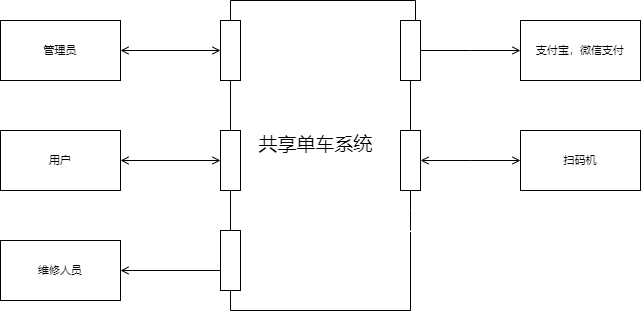

The diagram above was exported from draw.io. Its source (the exported page's mxGraphModel, read from the mxfile embedded in the PNG):
<mxGraphModel dx="1036" dy="654" grid="1" gridSize="10" guides="1" tooltips="1" connect="1" arrows="1" fold="1" page="1" pageScale="1" pageWidth="850" pageHeight="1100" math="0" shadow="0">
  <root>
    <mxCell id="0" />
    <mxCell id="1" parent="0" />
    <mxCell id="DhO9j7rg0feCo3RHNPCE-10" style="rounded=0;orthogonalLoop=1;jettySize=auto;html=1;exitX=0.5;exitY=1;exitDx=0;exitDy=0;entryX=0.5;entryY=0;entryDx=0;entryDy=0;endArrow=none;endFill=0;edgeStyle=orthogonalEdgeStyle;" parent="1" source="DhO9j7rg0feCo3RHNPCE-5" target="DhO9j7rg0feCo3RHNPCE-6" edge="1">
      <mxGeometry relative="1" as="geometry" />
    </mxCell>
    <mxCell id="DhO9j7rg0feCo3RHNPCE-12" style="edgeStyle=orthogonalEdgeStyle;shape=connector;rounded=0;orthogonalLoop=1;jettySize=auto;html=1;exitX=0.5;exitY=0;exitDx=0;exitDy=0;labelBackgroundColor=default;strokeColor=default;align=center;verticalAlign=middle;fontFamily=Helvetica;fontSize=11;fontColor=default;endArrow=none;endFill=0;entryX=0.75;entryY=0;entryDx=0;entryDy=0;" parent="1" source="DhO9j7rg0feCo3RHNPCE-5" target="DhO9j7rg0feCo3RHNPCE-7" edge="1">
      <mxGeometry relative="1" as="geometry">
        <mxPoint x="380" y="240" as="targetPoint" />
      </mxGeometry>
    </mxCell>
    <mxCell id="DhO9j7rg0feCo3RHNPCE-14" style="edgeStyle=orthogonalEdgeStyle;shape=connector;rounded=0;orthogonalLoop=1;jettySize=auto;html=1;exitX=0;exitY=0.5;exitDx=0;exitDy=0;labelBackgroundColor=default;strokeColor=default;align=center;verticalAlign=middle;fontFamily=Helvetica;fontSize=11;fontColor=default;endArrow=open;endFill=0;startArrow=open;startFill=0;" parent="1" source="DhO9j7rg0feCo3RHNPCE-5" edge="1">
      <mxGeometry relative="1" as="geometry">
        <mxPoint x="260" y="320" as="targetPoint" />
      </mxGeometry>
    </mxCell>
    <mxCell id="DhO9j7rg0feCo3RHNPCE-5" value="" style="rounded=0;whiteSpace=wrap;html=1;" parent="1" vertex="1">
      <mxGeometry x="360" y="290" width="20" height="60" as="geometry" />
    </mxCell>
    <mxCell id="DhO9j7rg0feCo3RHNPCE-15" style="edgeStyle=orthogonalEdgeStyle;shape=connector;rounded=0;orthogonalLoop=1;jettySize=auto;html=1;exitX=0;exitY=0.5;exitDx=0;exitDy=0;labelBackgroundColor=default;strokeColor=default;align=center;verticalAlign=middle;fontFamily=Helvetica;fontSize=11;fontColor=default;endArrow=open;endFill=0;startArrow=open;startFill=0;" parent="1" source="DhO9j7rg0feCo3RHNPCE-6" edge="1">
      <mxGeometry relative="1" as="geometry">
        <mxPoint x="260" y="430" as="targetPoint" />
      </mxGeometry>
    </mxCell>
    <mxCell id="DhO9j7rg0feCo3RHNPCE-24" style="edgeStyle=orthogonalEdgeStyle;shape=connector;rounded=0;orthogonalLoop=1;jettySize=auto;html=1;exitX=0.5;exitY=1;exitDx=0;exitDy=0;entryX=0.5;entryY=0;entryDx=0;entryDy=0;labelBackgroundColor=default;strokeColor=default;align=center;verticalAlign=middle;fontFamily=Helvetica;fontSize=11;fontColor=default;endArrow=none;endFill=0;" parent="1" source="DhO9j7rg0feCo3RHNPCE-6" target="DhO9j7rg0feCo3RHNPCE-23" edge="1">
      <mxGeometry relative="1" as="geometry" />
    </mxCell>
    <mxCell id="DhO9j7rg0feCo3RHNPCE-6" value="" style="rounded=0;whiteSpace=wrap;html=1;" parent="1" vertex="1">
      <mxGeometry x="360" y="400" width="20" height="60" as="geometry" />
    </mxCell>
    <mxCell id="DhO9j7rg0feCo3RHNPCE-11" style="edgeStyle=none;shape=connector;rounded=0;orthogonalLoop=1;jettySize=auto;html=1;exitX=0.5;exitY=1;exitDx=0;exitDy=0;entryX=0.5;entryY=0;entryDx=0;entryDy=0;labelBackgroundColor=default;strokeColor=default;align=center;verticalAlign=middle;fontFamily=Helvetica;fontSize=11;fontColor=default;endArrow=none;endFill=0;" parent="1" source="DhO9j7rg0feCo3RHNPCE-7" target="DhO9j7rg0feCo3RHNPCE-8" edge="1">
      <mxGeometry relative="1" as="geometry" />
    </mxCell>
    <mxCell id="DhO9j7rg0feCo3RHNPCE-16" style="edgeStyle=orthogonalEdgeStyle;shape=connector;rounded=0;orthogonalLoop=1;jettySize=auto;html=1;exitX=1;exitY=0.5;exitDx=0;exitDy=0;labelBackgroundColor=default;strokeColor=default;align=center;verticalAlign=middle;fontFamily=Helvetica;fontSize=11;fontColor=default;endArrow=open;endFill=0;startArrow=none;startFill=0;" parent="1" source="DhO9j7rg0feCo3RHNPCE-7" edge="1">
      <mxGeometry relative="1" as="geometry">
        <mxPoint x="660" y="320" as="targetPoint" />
      </mxGeometry>
    </mxCell>
    <mxCell id="DhO9j7rg0feCo3RHNPCE-7" value="" style="rounded=0;whiteSpace=wrap;html=1;" parent="1" vertex="1">
      <mxGeometry x="540" y="290" width="20" height="60" as="geometry" />
    </mxCell>
    <mxCell id="DhO9j7rg0feCo3RHNPCE-17" style="edgeStyle=orthogonalEdgeStyle;shape=connector;rounded=0;orthogonalLoop=1;jettySize=auto;html=1;exitX=1;exitY=0.5;exitDx=0;exitDy=0;labelBackgroundColor=default;strokeColor=default;align=center;verticalAlign=middle;fontFamily=Helvetica;fontSize=11;fontColor=default;endArrow=open;endFill=0;startArrow=open;startFill=0;" parent="1" source="DhO9j7rg0feCo3RHNPCE-8" edge="1">
      <mxGeometry relative="1" as="geometry">
        <mxPoint x="660" y="430" as="targetPoint" />
      </mxGeometry>
    </mxCell>
    <mxCell id="DhO9j7rg0feCo3RHNPCE-26" style="edgeStyle=orthogonalEdgeStyle;shape=connector;rounded=0;orthogonalLoop=1;jettySize=auto;html=1;exitX=0.5;exitY=1;exitDx=0;exitDy=0;entryX=0.5;entryY=0;entryDx=0;entryDy=0;labelBackgroundColor=default;strokeColor=default;align=center;verticalAlign=middle;fontFamily=Helvetica;fontSize=11;fontColor=default;endArrow=none;endFill=0;" parent="1" source="DhO9j7rg0feCo3RHNPCE-8" edge="1">
      <mxGeometry relative="1" as="geometry">
        <mxPoint x="550" y="500" as="targetPoint" />
      </mxGeometry>
    </mxCell>
    <mxCell id="DhO9j7rg0feCo3RHNPCE-8" value="" style="rounded=0;whiteSpace=wrap;html=1;" parent="1" vertex="1">
      <mxGeometry x="540" y="400" width="20" height="60" as="geometry" />
    </mxCell>
    <mxCell id="DhO9j7rg0feCo3RHNPCE-18" value="管理员" style="rounded=0;whiteSpace=wrap;html=1;fontFamily=Helvetica;fontSize=11;fontColor=default;" parent="1" vertex="1">
      <mxGeometry x="140" y="290" width="120" height="60" as="geometry" />
    </mxCell>
    <mxCell id="DhO9j7rg0feCo3RHNPCE-20" value="用户" style="rounded=0;whiteSpace=wrap;html=1;fontFamily=Helvetica;fontSize=11;fontColor=default;" parent="1" vertex="1">
      <mxGeometry x="140" y="400" width="120" height="60" as="geometry" />
    </mxCell>
    <mxCell id="DhO9j7rg0feCo3RHNPCE-21" value="支付宝，微信支付" style="rounded=0;whiteSpace=wrap;html=1;fontFamily=Helvetica;fontSize=11;fontColor=default;" parent="1" vertex="1">
      <mxGeometry x="660" y="290" width="120" height="60" as="geometry" />
    </mxCell>
    <mxCell id="DhO9j7rg0feCo3RHNPCE-22" value="扫码机" style="rounded=0;whiteSpace=wrap;html=1;fontFamily=Helvetica;fontSize=11;fontColor=default;" parent="1" vertex="1">
      <mxGeometry x="660" y="400" width="120" height="60" as="geometry" />
    </mxCell>
    <mxCell id="DhO9j7rg0feCo3RHNPCE-27" style="edgeStyle=orthogonalEdgeStyle;shape=connector;rounded=0;orthogonalLoop=1;jettySize=auto;html=1;exitX=0.5;exitY=1;exitDx=0;exitDy=0;labelBackgroundColor=default;strokeColor=default;align=center;verticalAlign=middle;fontFamily=Helvetica;fontSize=11;fontColor=default;endArrow=none;endFill=0;" parent="1" source="DhO9j7rg0feCo3RHNPCE-23" edge="1">
      <mxGeometry relative="1" as="geometry">
        <mxPoint x="550" y="501.60003662109375" as="targetPoint" />
        <Array as="points">
          <mxPoint x="370" y="580" />
          <mxPoint x="550" y="580" />
        </Array>
      </mxGeometry>
    </mxCell>
    <mxCell id="DhO9j7rg0feCo3RHNPCE-29" style="edgeStyle=orthogonalEdgeStyle;shape=connector;rounded=0;orthogonalLoop=1;jettySize=auto;html=1;exitX=0;exitY=0.5;exitDx=0;exitDy=0;entryX=1;entryY=0.5;entryDx=0;entryDy=0;labelBackgroundColor=default;strokeColor=default;align=center;verticalAlign=middle;fontFamily=Helvetica;fontSize=11;fontColor=default;endArrow=open;endFill=0;" parent="1" source="DhO9j7rg0feCo3RHNPCE-23" target="DhO9j7rg0feCo3RHNPCE-28" edge="1">
      <mxGeometry relative="1" as="geometry">
        <Array as="points">
          <mxPoint x="360" y="540" />
        </Array>
      </mxGeometry>
    </mxCell>
    <mxCell id="DhO9j7rg0feCo3RHNPCE-23" value="" style="rounded=0;whiteSpace=wrap;html=1;fontFamily=Helvetica;fontSize=11;fontColor=default;" parent="1" vertex="1">
      <mxGeometry x="360" y="500" width="20" height="60" as="geometry" />
    </mxCell>
    <mxCell id="DhO9j7rg0feCo3RHNPCE-28" value="维修人员" style="rounded=0;whiteSpace=wrap;html=1;fontFamily=Helvetica;fontSize=11;fontColor=default;" parent="1" vertex="1">
      <mxGeometry x="140" y="510" width="120" height="60" as="geometry" />
    </mxCell>
    <mxCell id="DhO9j7rg0feCo3RHNPCE-30" value="&lt;font style=&quot;font-size: 19px;&quot;&gt;共享单车系统&lt;/font&gt;" style="text;html=1;align=center;verticalAlign=middle;resizable=0;points=[];autosize=1;strokeColor=none;fillColor=none;fontSize=11;fontFamily=Helvetica;fontColor=default;" parent="1" vertex="1">
      <mxGeometry x="385" y="395" width="140" height="40" as="geometry" />
    </mxCell>
  </root>
</mxGraphModel>